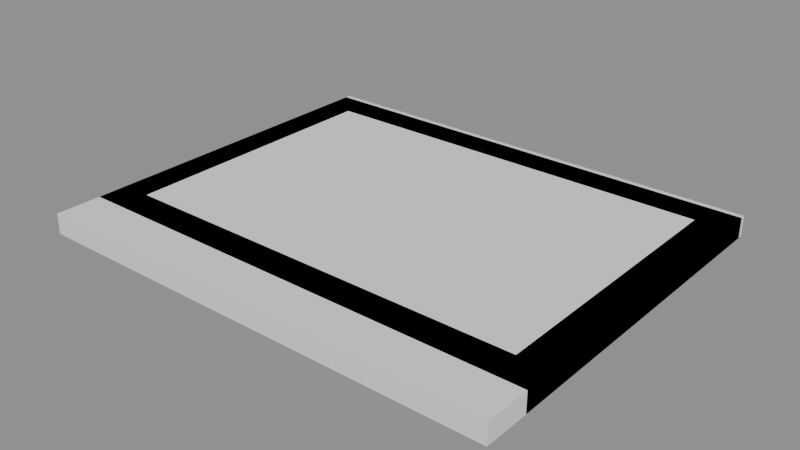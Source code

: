 # Source: Prop_YTM_Slate.blend  (saved by Blender 4.3.34; exported with 4.5.12 LTS)
import bpy
from mathutils import Matrix  # noqa: F401  (used for matrix-valued properties, if any)

bpy.ops.wm.read_factory_settings(use_empty=True)
scene = bpy.context.scene
scene.name = 'Scene'

# ---- materials (node trees are filled in below, after node groups)
mat_prop_ytm_slate_m0 = bpy.data.materials.new('Prop_YTM_Slate_M0')
mat_prop_ytm_slate_m0.diffuse_color = (0.1975, 0.1011, 0.03847, 1.0)
mat_prop_ytm_slate_m1 = bpy.data.materials.new('Prop_YTM_Slate_M1')
mat_prop_ytm_slate_m1.diffuse_color = (0.02422, 0.03155, 0.03561, 1.0)
mat_prop_ytm_slate_m2 = bpy.data.materials.new('Prop_YTM_Slate_M2')
mat_prop_ytm_slate_m2.diffuse_color = (0.8592, 0.8355, 0.7667, 1.0)

# ---- material node trees
mat_prop_ytm_slate_m0.use_nodes = True; mat_prop_ytm_slate_m0.node_tree.nodes.clear()
_N = mat_prop_ytm_slate_m0.node_tree.nodes; _L = mat_prop_ytm_slate_m0.node_tree.links
n0 = _N.new('ShaderNodeBsdfPrincipled'); n0.name = 'Principled BSDF'; n0.location = (10, 300)
n0.inputs[0].default_value = (0.1975, 0.1011, 0.03847, 1.0)
n0.inputs[2].default_value = 0.85
n1 = _N.new('ShaderNodeOutputMaterial'); n1.name = 'Material Output'; n1.location = (300, 300)
_L.new(n0.outputs[0], n1.inputs[0])
n1.is_active_output = True
mat_prop_ytm_slate_m1.use_nodes = True; mat_prop_ytm_slate_m1.node_tree.nodes.clear()
_N = mat_prop_ytm_slate_m1.node_tree.nodes; _L = mat_prop_ytm_slate_m1.node_tree.links
n0 = _N.new('ShaderNodeBsdfPrincipled'); n0.name = 'Principled BSDF'; n0.location = (10, 300)
n0.inputs[0].default_value = (0.02422, 0.03155, 0.03561, 1.0)
n0.inputs[2].default_value = 0.75
n1 = _N.new('ShaderNodeOutputMaterial'); n1.name = 'Material Output'; n1.location = (300, 300)
_L.new(n0.outputs[0], n1.inputs[0])
n1.is_active_output = True
mat_prop_ytm_slate_m2.use_nodes = True; mat_prop_ytm_slate_m2.node_tree.nodes.clear()
_N = mat_prop_ytm_slate_m2.node_tree.nodes; _L = mat_prop_ytm_slate_m2.node_tree.links
n0 = _N.new('ShaderNodeBsdfPrincipled'); n0.name = 'Principled BSDF'; n0.location = (10, 300)
n0.inputs[0].default_value = (0.8592, 0.8355, 0.7667, 1.0)
n0.inputs[2].default_value = 0.95
n1 = _N.new('ShaderNodeOutputMaterial'); n1.name = 'Material Output'; n1.location = (300, 300)
_L.new(n0.outputs[0], n1.inputs[0])
n1.is_active_output = True

# ---- meshes
me_prop_ytm_slate = bpy.data.meshes.new('Prop_YTM_Slate')
me_prop_ytm_slate.from_pydata([(-0.124, -0.084, 0.0), (-0.124, -0.084, 0.0072), (-0.124, 0.084, 0.0), (-0.124, 0.084, 0.0072), (0.124, -0.084, 0.0), (0.124, -0.084, 0.0072), (0.124, 0.084, 0.0), (0.124, 0.084, 0.0072), (-0.14, 0.082, 0.0), (-0.14, 0.082, 0.012), (-0.14, 0.1, 0.0), (-0.14, 0.1, 0.012), (0.14, 0.082, 0.0), (0.14, 0.082, 0.012), (0.14, 0.1, 0.0), (0.14, 0.1, 0.012), (-0.14, -0.1, 0.0), (-0.14, -0.1, 0.012), (-0.14, -0.082, 0.0), (-0.14, -0.082, 0.012), (0.14, -0.1, 0.0), (0.14, -0.1, 0.012), (0.14, -0.082, 0.0), (0.14, -0.082, 0.012), (0.122, -0.082, 0.0), (0.122, -0.082, 0.012), (0.122, 0.082, 0.0), (0.122, 0.082, 0.012), (0.14, -0.082, 0.0), (0.14, -0.082, 0.012), (0.14, 0.082, 0.0), (0.14, 0.082, 0.012), (-0.14, -0.082, 0.0), (-0.14, -0.082, 0.012), (-0.14, 0.082, 0.0), (-0.14, 0.082, 0.012), (-0.122, -0.082, 0.0), (-0.122, -0.082, 0.012), (-0.122, 0.082, 0.0), (-0.122, 0.082, 0.012), (0.0, -0.107, 0.005), (0.0, -0.1095, 0.00933), (0.0, -0.1145, 0.00933), (0.0, -0.117, 0.005), (0.0, -0.1145, 0.0006699), (0.0, -0.1095, 0.0006699), (0.06, -0.107, 0.005), (0.06, -0.1095, 0.00933), (0.06, -0.1145, 0.00933), (0.06, -0.117, 0.005), (0.06, -0.1145, 0.0006699), (0.06, -0.1095, 0.0006699), (0.004, 0.081, 0.006), (0.002, 0.081, 0.009464), (-0.002, 0.081, 0.009464), (-0.004, 0.081, 0.006), (-0.002, 0.081, 0.002536), (0.002, 0.081, 0.002536), (0.004, 0.101, 0.006), (0.002, 0.101, 0.009464), (-0.002, 0.101, 0.009464), (-0.004, 0.101, 0.006), (-0.002, 0.101, 0.002536), (0.002, 0.101, 0.002536), (-0.08, 0.0185, 0.0072), (-0.08, 0.0185, 0.0078), (-0.08, 0.0215, 0.0072), (-0.08, 0.0215, 0.0078), (0.04, 0.0185, 0.0072), (0.04, 0.0185, 0.0078), (0.04, 0.0215, 0.0072), (0.04, 0.0215, 0.0078), (-0.08, -0.0115, 0.0072), (-0.08, -0.0115, 0.0078), (-0.08, -0.0085, 0.0072), (-0.08, -0.0085, 0.0078), (0.0, -0.0115, 0.0072), (0.0, -0.0115, 0.0078), (0.0, -0.0085, 0.0072), (0.0, -0.0085, 0.0078)], [], [(0, 1, 3, 2), (2, 3, 7, 6), (6, 7, 5, 4), (4, 5, 1, 0), (2, 6, 4, 0), (7, 3, 1, 5), (8, 9, 11, 10), (10, 11, 15, 14), (14, 15, 13, 12), (12, 13, 9, 8), (10, 14, 12, 8), (15, 11, 9, 13), (16, 17, 19, 18), (18, 19, 23, 22), (22, 23, 21, 20), (20, 21, 17, 16), (18, 22, 20, 16), (23, 19, 17, 21), (24, 25, 27, 26), (26, 27, 31, 30), (30, 31, 29, 28), (28, 29, 25, 24), (26, 30, 28, 24), (31, 27, 25, 29), (32, 33, 35, 34), (34, 35, 39, 38), (38, 39, 37, 36), (36, 37, 33, 32), (34, 38, 36, 32), (39, 35, 33, 37), (40, 41, 47, 46), (41, 42, 48, 47), (42, 43, 49, 48), (43, 44, 50, 49), (44, 45, 51, 50), (45, 40, 46, 51), (45, 44, 43, 42, 41, 40), (46, 47, 48, 49, 50, 51), (52, 58, 59, 53), (53, 59, 60, 54), (54, 60, 61, 55), (55, 61, 62, 56), (56, 62, 63, 57), (57, 63, 58, 52), (57, 52, 53, 54, 55, 56), (58, 63, 62, 61, 60, 59), (64, 65, 67, 66), (66, 67, 71, 70), (70, 71, 69, 68), (68, 69, 65, 64), (66, 70, 68, 64), (71, 67, 65, 69), (72, 73, 75, 74), (74, 75, 79, 78), (78, 79, 77, 76), (76, 77, 73, 72), (74, 78, 76, 72), (79, 75, 73, 77)])
me_prop_ytm_slate.polygons.foreach_set('material_index', [1, 1, 1, 1, 1, 1, 0, 0, 0, 0, 0, 0, 0, 0, 0, 0, 0, 0, 0, 0, 0, 0, 0, 0, 0, 0, 0, 0, 0, 0, 2, 2, 2, 2, 2, 2, 2, 2, 2, 2, 2, 2, 2, 2, 2, 2, 2, 2, 2, 2, 2, 2, 2, 2, 2, 2, 2, 2])
me_prop_ytm_slate.materials.append(mat_prop_ytm_slate_m0)
me_prop_ytm_slate.materials.append(mat_prop_ytm_slate_m1)
me_prop_ytm_slate.materials.append(mat_prop_ytm_slate_m2)
me_prop_ytm_slate.update()
me_ucx_prop_ytm_slate_00 = bpy.data.meshes.new('UCX_Prop_YTM_Slate_00')
me_ucx_prop_ytm_slate_00.from_pydata([(-0.14, -0.127, 0.0), (-0.14, -0.127, 0.012), (-0.14, 0.103, 0.0), (-0.14, 0.103, 0.012), (0.14, -0.127, 0.0), (0.14, -0.127, 0.012), (0.14, 0.103, 0.0), (0.14, 0.103, 0.012)], [], [(0, 1, 3, 2), (2, 3, 7, 6), (6, 7, 5, 4), (4, 5, 1, 0), (2, 6, 4, 0), (7, 3, 1, 5)])
me_ucx_prop_ytm_slate_00.update()

# ---- objects
ob_prop_ytm_slate = bpy.data.objects.new('Prop_YTM_Slate', me_prop_ytm_slate)
ob_socket_grip = bpy.data.objects.new('SOCKET_Grip', None)
ob_socket_write = bpy.data.objects.new('SOCKET_Write', None)
ob_ucx_prop_ytm_slate_00 = bpy.data.objects.new('UCX_Prop_YTM_Slate_00', me_ucx_prop_ytm_slate_00)

# ---- transforms, parenting, visibility, modifiers, constraints
ob_prop_ytm_slate.location = (0.0, 0.0, 0.0)
ob_socket_grip.parent = ob_prop_ytm_slate
ob_socket_grip.location = (0.131, 0.0, 0.006)
ob_socket_grip.rotation_mode = 'QUATERNION'
ob_socket_grip.rotation_quaternion = (-0.5, 0.5, -0.5, 0.5)
ob_socket_grip.empty_display_type = 'ARROWS'
ob_socket_grip.empty_display_size = 0.03
ob_socket_write.parent = ob_prop_ytm_slate
ob_socket_write.location = (0.0, 0.0, 0.0072)
ob_socket_write.rotation_mode = 'QUATERNION'
ob_socket_write.rotation_quaternion = (0.0, 0.0, -0.7071, 0.7071)
ob_socket_write.empty_display_type = 'ARROWS'
ob_socket_write.empty_display_size = 0.03
ob_ucx_prop_ytm_slate_00.parent = ob_prop_ytm_slate
ob_ucx_prop_ytm_slate_00.location = (0.0, 0.0, 0.0)
ob_ucx_prop_ytm_slate_00.display_type = 'WIRE'

# ---- collection membership
scene.collection.objects.link(ob_prop_ytm_slate)
scene.collection.objects.link(ob_socket_grip)
scene.collection.objects.link(ob_socket_write)
scene.collection.objects.link(ob_ucx_prop_ytm_slate_00)

# ---- scene / render settings (as saved in the file)
scene.frame_start = 1; scene.frame_end = 250; scene.frame_set(1)
scene.render.engine = 'BLENDER_EEVEE_NEXT'
bpy.context.view_layer.update()

# ---- added for rendering (the .blend has no active camera and no usable light): camera, sun + grey world if the file has none
cam_auto = bpy.data.cameras.new('AutoCamera')
cam_auto.lens = 50.0
cam_auto.sensor_width = 36.0
cam_auto.clip_end = 1000.0
ob_auto_camera = bpy.data.objects.new('AutoCamera', cam_auto)
scene.collection.objects.link(ob_auto_camera)
ob_auto_camera.location = (0.335442, -0.414531, 0.274354)
ob_auto_camera.rotation_euler = (1.09748, -7.21219e-08, 0.694738)
scene.camera = ob_auto_camera
light_auto_sun = bpy.data.lights.new('AutoSun', 'SUN')
light_auto_sun.energy = 3.0
light_auto_sun.angle = 0.0523599
ob_auto_sun = bpy.data.objects.new('AutoSun', light_auto_sun)
scene.collection.objects.link(ob_auto_sun)
ob_auto_sun.rotation_euler = (0.872665, 0.174533, 0.523599)
if scene.world is None:
    world_auto = bpy.data.worlds.new('AutoWorld')
    world_auto.color = (0.3, 0.3, 0.3)
    scene.world = world_auto
bpy.context.view_layer.update()
